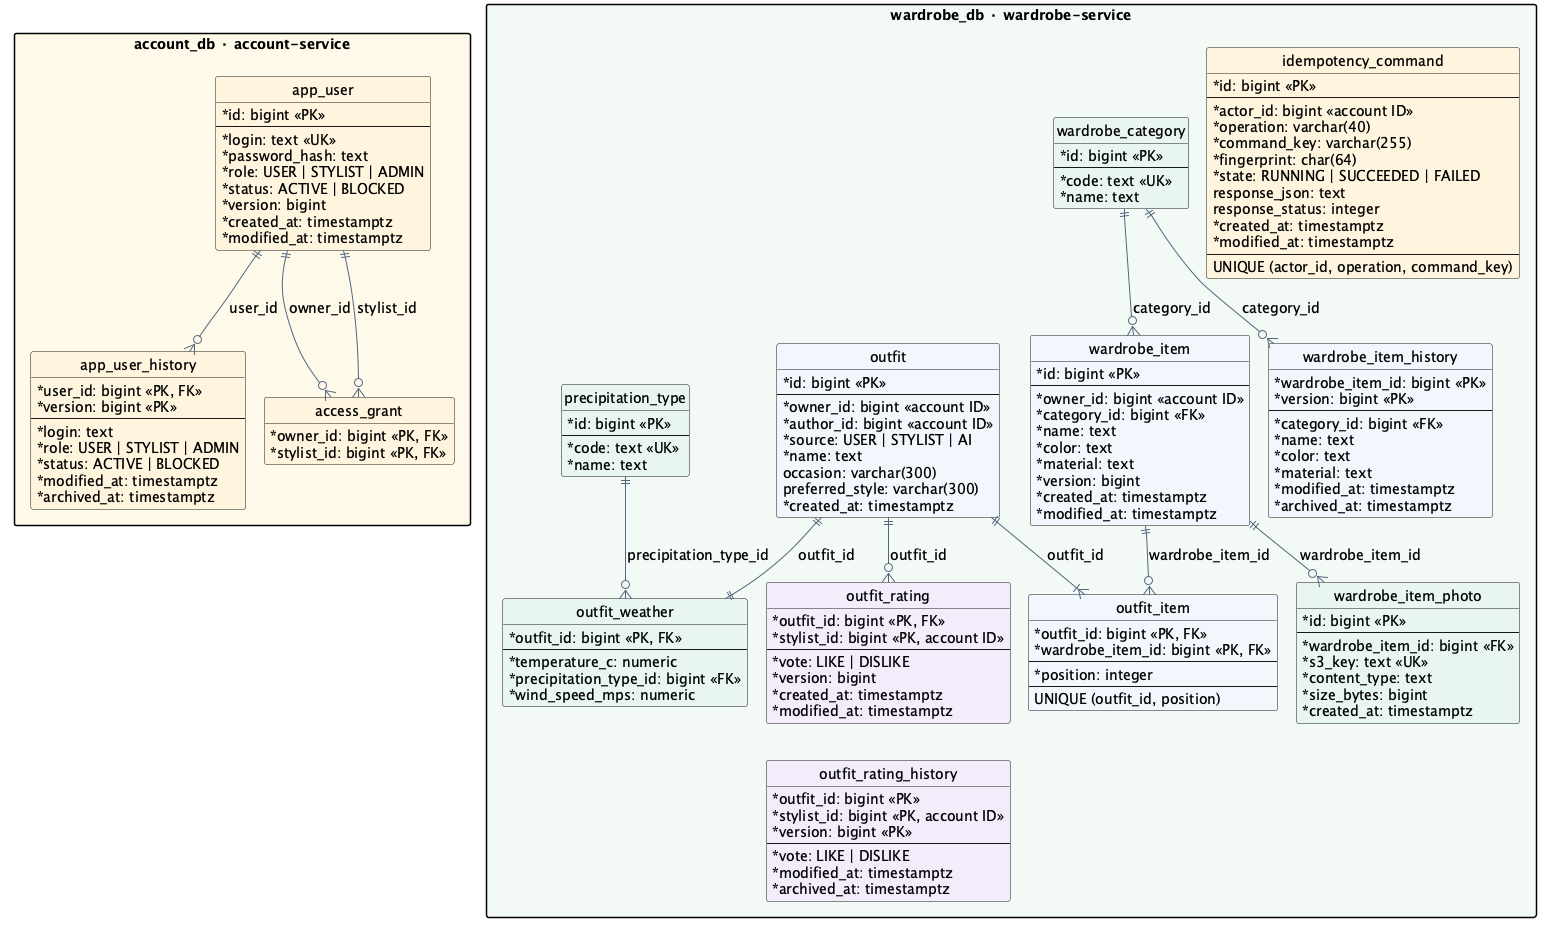

The diagram above was rendered by PlantUML. Its source (embedded in the PNG):
@startuml data
!pragma layout smetana
skinparam backgroundColor #FFFFFF
skinparam defaultFontName SansSerif
skinparam defaultFontSize 14
skinparam shadowing false
skinparam classAttributeIconSize 0
skinparam packageStyle rectangle
skinparam nodesep 55
skinparam ranksep 65
skinparam ArrowColor #52677F
hide methods
hide circle

package "account_db · account-service" as account #FFF8E9 {
  entity "app_user" as user #FFF5DF {
    * id: bigint <<PK>>
    --
    * login: text <<UK>>
    * password_hash: text
    * role: USER | STYLIST | ADMIN
    * status: ACTIVE | BLOCKED
    * version: bigint
    * created_at: timestamptz
    * modified_at: timestamptz
  }
  entity "app_user_history" as user_history #FFF5DF {
    * user_id: bigint <<PK, FK>>
    * version: bigint <<PK>>
    --
    * login: text
    * role: USER | STYLIST | ADMIN
    * status: ACTIVE | BLOCKED
    * modified_at: timestamptz
    * archived_at: timestamptz
  }
  entity "access_grant" as grant #FFF5DF {
    * owner_id: bigint <<PK, FK>>
    * stylist_id: bigint <<PK, FK>>
  }
  user ||--o{ user_history : user_id
  user ||--o{ grant : owner_id
  user ||--o{ grant : stylist_id
}

package "wardrobe_db · wardrobe-service" as wardrobe #F2F8F5 {
  entity "idempotency_command" as command #FFF5DF {
    * id: bigint <<PK>>
    --
    * actor_id: bigint <<account ID>>
    * operation: varchar(40)
    * command_key: varchar(255)
    * fingerprint: char(64)
    * state: RUNNING | SUCCEEDED | FAILED
    response_json: text
    response_status: integer
    * created_at: timestamptz
    * modified_at: timestamptz
    --
    UNIQUE (actor_id, operation, command_key)
  }
  entity "wardrobe_category" as category #E8F5EF {
    * id: bigint <<PK>>
    --
    * code: text <<UK>>
    * name: text
  }
  entity "wardrobe_item" as item #F0F6FC {
    * id: bigint <<PK>>
    --
    * owner_id: bigint <<account ID>>
    * category_id: bigint <<FK>>
    * name: text
    * color: text
    * material: text
    * version: bigint
    * created_at: timestamptz
    * modified_at: timestamptz
  }
  entity "wardrobe_item_history" as item_history #F0F6FC {
    * wardrobe_item_id: bigint <<PK>>
    * version: bigint <<PK>>
    --
    * category_id: bigint <<FK>>
    * name: text
    * color: text
    * material: text
    * modified_at: timestamptz
    * archived_at: timestamptz
  }
  entity "wardrobe_item_photo" as photo #E8F5EF {
    * id: bigint <<PK>>
    --
    * wardrobe_item_id: bigint <<FK>>
    * s3_key: text <<UK>>
    * content_type: text
    * size_bytes: bigint
    * created_at: timestamptz
  }
  entity "outfit" as outfit #F0F6FC {
    * id: bigint <<PK>>
    --
    * owner_id: bigint <<account ID>>
    * author_id: bigint <<account ID>>
    * source: USER | STYLIST | AI
    * name: text
    occasion: varchar(300)
    preferred_style: varchar(300)
    * created_at: timestamptz
  }
  entity "outfit_item" as composition #F0F6FC {
    * outfit_id: bigint <<PK, FK>>
    * wardrobe_item_id: bigint <<PK, FK>>
    --
    * position: integer
    --
    UNIQUE (outfit_id, position)
  }
  entity "outfit_weather" as weather #E8F5EF {
    * outfit_id: bigint <<PK, FK>>
    --
    * temperature_c: numeric
    * precipitation_type_id: bigint <<FK>>
    * wind_speed_mps: numeric
  }
  entity "precipitation_type" as precipitation #E8F5EF {
    * id: bigint <<PK>>
    --
    * code: text <<UK>>
    * name: text
  }
  entity "outfit_rating" as rating #F2EDFB {
    * outfit_id: bigint <<PK, FK>>
    * stylist_id: bigint <<PK, account ID>>
    --
    * vote: LIKE | DISLIKE
    * version: bigint
    * created_at: timestamptz
    * modified_at: timestamptz
  }
  entity "outfit_rating_history" as rating_history #F2EDFB {
    * outfit_id: bigint <<PK>>
    * stylist_id: bigint <<PK, account ID>>
    * version: bigint <<PK>>
    --
    * vote: LIKE | DISLIKE
    * modified_at: timestamptz
    * archived_at: timestamptz
  }
  category ||--o{ item : category_id
  category ||--o{ item_history : category_id
  item ||--o{ photo : wardrobe_item_id
  item ||--o{ composition : wardrobe_item_id
  outfit ||--|{ composition : outfit_id
  outfit ||--|| weather : outfit_id
  precipitation ||--o{ weather : precipitation_type_id
  outfit ||--o{ rating : outfit_id
  rating -[hidden]down-> rating_history
}
account -[hidden]right-> wardrobe
@enduml